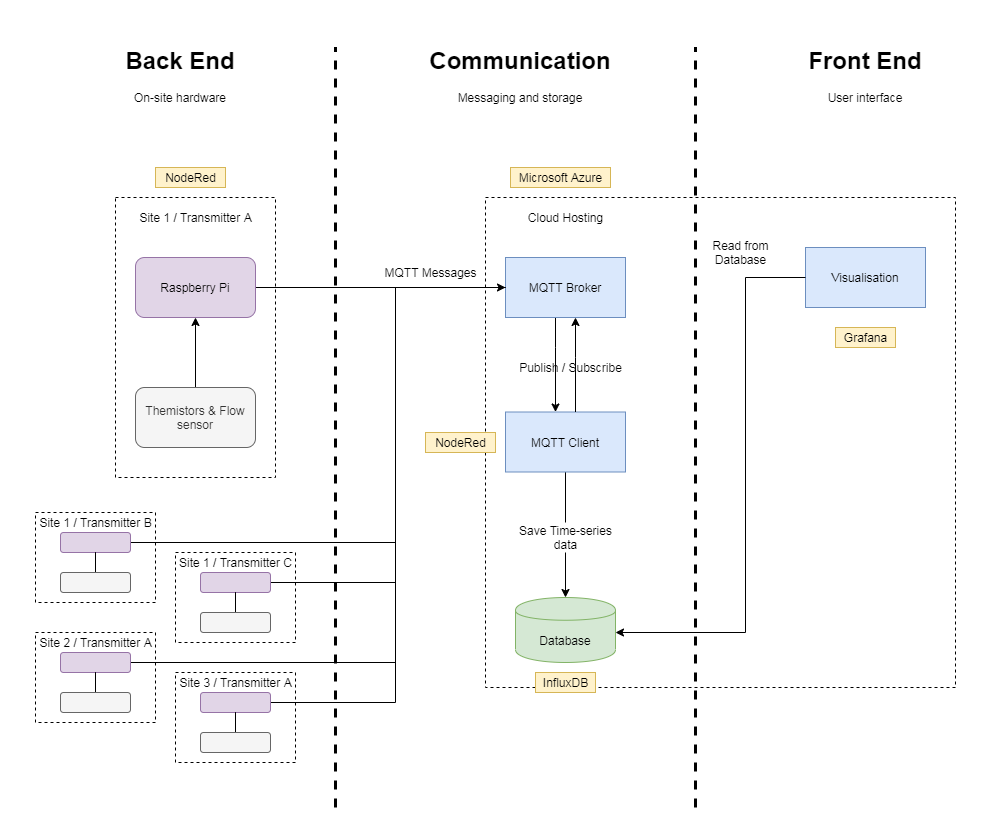

The diagram above was exported from draw.io. Its source (the exported page's mxGraphModel, read from the mxfile embedded in the PNG):
<mxGraphModel dx="2249" dy="823" grid="1" gridSize="10" guides="1" tooltips="1" connect="1" arrows="1" fold="1" page="1" pageScale="1" pageWidth="827" pageHeight="1169" math="0" shadow="0">
  <root>
    <mxCell id="0" />
    <mxCell id="1" parent="0" />
    <mxCell id="KO5914jgpo3kJzEIsXyY-63" value="" style="rounded=0;whiteSpace=wrap;html=1;dashed=1;" parent="1" vertex="1">
      <mxGeometry x="110" y="270" width="470" height="490" as="geometry" />
    </mxCell>
    <mxCell id="KO5914jgpo3kJzEIsXyY-16" value="" style="rounded=0;whiteSpace=wrap;html=1;dashed=1;" parent="1" vertex="1">
      <mxGeometry x="-200" y="625" width="120" height="90" as="geometry" />
    </mxCell>
    <mxCell id="KO5914jgpo3kJzEIsXyY-12" value="" style="rounded=0;whiteSpace=wrap;html=1;dashed=1;" parent="1" vertex="1">
      <mxGeometry x="-260" y="270" width="160" height="280" as="geometry" />
    </mxCell>
    <mxCell id="KO5914jgpo3kJzEIsXyY-20" style="edgeStyle=orthogonalEdgeStyle;rounded=0;orthogonalLoop=1;jettySize=auto;html=1;endArrow=none;endFill=0;" parent="1" source="KO5914jgpo3kJzEIsXyY-2" target="EmqnMG89vFTl3uHL04Bf-3" edge="1">
      <mxGeometry relative="1" as="geometry">
        <Array as="points">
          <mxPoint x="20" y="655" />
          <mxPoint x="20" y="360" />
        </Array>
      </mxGeometry>
    </mxCell>
    <mxCell id="KO5914jgpo3kJzEIsXyY-2" value="" style="rounded=1;whiteSpace=wrap;html=1;fillColor=#e1d5e7;strokeColor=#9673a6;" parent="1" vertex="1">
      <mxGeometry x="-175" y="645" width="70" height="20" as="geometry" />
    </mxCell>
    <mxCell id="EmqnMG89vFTl3uHL04Bf-5" style="edgeStyle=orthogonalEdgeStyle;rounded=0;orthogonalLoop=1;jettySize=auto;html=1;" parent="1" source="EmqnMG89vFTl3uHL04Bf-1" target="EmqnMG89vFTl3uHL04Bf-2" edge="1">
      <mxGeometry relative="1" as="geometry" />
    </mxCell>
    <mxCell id="EmqnMG89vFTl3uHL04Bf-1" value="Themistors &amp;amp; Flow sensor" style="rounded=1;whiteSpace=wrap;html=1;fillColor=#f5f5f5;strokeColor=#666666;fontColor=#333333;" parent="1" vertex="1">
      <mxGeometry x="-240" y="460" width="120" height="60" as="geometry" />
    </mxCell>
    <mxCell id="EmqnMG89vFTl3uHL04Bf-8" style="edgeStyle=orthogonalEdgeStyle;rounded=0;orthogonalLoop=1;jettySize=auto;html=1;" parent="1" source="EmqnMG89vFTl3uHL04Bf-2" target="EmqnMG89vFTl3uHL04Bf-3" edge="1">
      <mxGeometry relative="1" as="geometry">
        <Array as="points" />
      </mxGeometry>
    </mxCell>
    <mxCell id="EmqnMG89vFTl3uHL04Bf-2" value="Raspberry Pi" style="rounded=1;whiteSpace=wrap;html=1;fillColor=#e1d5e7;strokeColor=#9673a6;" parent="1" vertex="1">
      <mxGeometry x="-240" y="330" width="120" height="60" as="geometry" />
    </mxCell>
    <mxCell id="EmqnMG89vFTl3uHL04Bf-11" style="edgeStyle=orthogonalEdgeStyle;rounded=0;orthogonalLoop=1;jettySize=auto;html=1;" parent="1" source="EmqnMG89vFTl3uHL04Bf-3" target="EmqnMG89vFTl3uHL04Bf-4" edge="1">
      <mxGeometry relative="1" as="geometry">
        <Array as="points">
          <mxPoint x="180" y="420" />
          <mxPoint x="180" y="420" />
        </Array>
      </mxGeometry>
    </mxCell>
    <mxCell id="EmqnMG89vFTl3uHL04Bf-3" value="MQTT Broker" style="rounded=0;whiteSpace=wrap;html=1;fillColor=#dae8fc;strokeColor=#6c8ebf;" parent="1" vertex="1">
      <mxGeometry x="130" y="330" width="120" height="60" as="geometry" />
    </mxCell>
    <mxCell id="KO5914jgpo3kJzEIsXyY-6" style="edgeStyle=orthogonalEdgeStyle;rounded=0;orthogonalLoop=1;jettySize=auto;html=1;" parent="1" source="EmqnMG89vFTl3uHL04Bf-12" target="N_C8zmnqulG8eHltfivD-9" edge="1">
      <mxGeometry relative="1" as="geometry">
        <Array as="points" />
        <mxPoint x="190" y="675" as="targetPoint" />
      </mxGeometry>
    </mxCell>
    <mxCell id="WhJ4jgMzGTEI5jCQ6CaK-10" style="rounded=0;orthogonalLoop=1;jettySize=auto;html=1;endArrow=none;endFill=0;" parent="1" source="EmqnMG89vFTl3uHL04Bf-4" target="EmqnMG89vFTl3uHL04Bf-12" edge="1">
      <mxGeometry relative="1" as="geometry" />
    </mxCell>
    <mxCell id="EmqnMG89vFTl3uHL04Bf-4" value="MQTT Client" style="rounded=0;whiteSpace=wrap;html=1;fillColor=#dae8fc;strokeColor=#6c8ebf;" parent="1" vertex="1">
      <mxGeometry x="130" y="484.5" width="120" height="60" as="geometry" />
    </mxCell>
    <mxCell id="EmqnMG89vFTl3uHL04Bf-9" value="MQTT Messages" style="text;html=1;align=center;verticalAlign=middle;resizable=0;points=[];autosize=1;" parent="1" vertex="1">
      <mxGeometry y="335" width="110" height="20" as="geometry" />
    </mxCell>
    <mxCell id="EmqnMG89vFTl3uHL04Bf-10" value="Microsoft Azure" style="text;html=1;align=center;verticalAlign=middle;resizable=0;points=[];autosize=1;fillColor=#fff2cc;strokeColor=#d6b656;" parent="1" vertex="1">
      <mxGeometry x="135" y="240" width="100" height="20" as="geometry" />
    </mxCell>
    <mxCell id="EmqnMG89vFTl3uHL04Bf-13" value="Visualisation" style="rounded=0;whiteSpace=wrap;html=1;fillColor=#dae8fc;strokeColor=#6c8ebf;" parent="1" vertex="1">
      <mxGeometry x="430" y="320" width="120" height="60" as="geometry" />
    </mxCell>
    <mxCell id="EmqnMG89vFTl3uHL04Bf-15" value="Read from&lt;br&gt;Database" style="text;html=1;align=center;verticalAlign=middle;resizable=0;points=[];autosize=1;rotation=0;" parent="1" vertex="1">
      <mxGeometry x="330" y="310" width="70" height="30" as="geometry" />
    </mxCell>
    <mxCell id="EmqnMG89vFTl3uHL04Bf-17" value="Grafana" style="text;html=1;align=center;verticalAlign=middle;resizable=0;points=[];autosize=1;fillColor=#fff2cc;strokeColor=#d6b656;" parent="1" vertex="1">
      <mxGeometry x="460" y="400" width="60" height="20" as="geometry" />
    </mxCell>
    <mxCell id="EmqnMG89vFTl3uHL04Bf-23" value="InfluxDB" style="text;html=1;align=center;verticalAlign=middle;resizable=0;points=[];autosize=1;fillColor=#fff2cc;strokeColor=#d6b656;" parent="1" vertex="1">
      <mxGeometry x="160" y="745" width="60" height="20" as="geometry" />
    </mxCell>
    <mxCell id="EmqnMG89vFTl3uHL04Bf-25" value="NodeRed" style="text;html=1;align=center;verticalAlign=middle;resizable=0;points=[];autosize=1;fillColor=#fff2cc;strokeColor=#d6b656;" parent="1" vertex="1">
      <mxGeometry x="-220" y="240" width="70" height="20" as="geometry" />
    </mxCell>
    <mxCell id="KO5914jgpo3kJzEIsXyY-10" style="edgeStyle=orthogonalEdgeStyle;rounded=0;orthogonalLoop=1;jettySize=auto;html=1;endArrow=classic;endFill=1;" parent="1" edge="1" source="EmqnMG89vFTl3uHL04Bf-13">
      <mxGeometry relative="1" as="geometry">
        <Array as="points">
          <mxPoint x="370" y="350" />
          <mxPoint x="370" y="705" />
        </Array>
        <mxPoint x="240" y="705" as="targetPoint" />
      </mxGeometry>
    </mxCell>
    <mxCell id="EmqnMG89vFTl3uHL04Bf-12" value="Save Time-series&lt;br&gt;data" style="text;html=1;align=center;verticalAlign=middle;resizable=0;points=[];autosize=1;rotation=0;" parent="1" vertex="1">
      <mxGeometry x="135" y="595" width="110" height="30" as="geometry" />
    </mxCell>
    <mxCell id="KO5914jgpo3kJzEIsXyY-18" style="edgeStyle=orthogonalEdgeStyle;rounded=0;orthogonalLoop=1;jettySize=auto;html=1;endArrow=none;endFill=0;" parent="1" source="KO5914jgpo3kJzEIsXyY-17" target="KO5914jgpo3kJzEIsXyY-2" edge="1">
      <mxGeometry relative="1" as="geometry" />
    </mxCell>
    <mxCell id="KO5914jgpo3kJzEIsXyY-17" value="" style="rounded=1;whiteSpace=wrap;html=1;fillColor=#f5f5f5;strokeColor=#666666;fontColor=#333333;" parent="1" vertex="1">
      <mxGeometry x="-175" y="685" width="70" height="20" as="geometry" />
    </mxCell>
    <mxCell id="KO5914jgpo3kJzEIsXyY-21" value="Site 1 / Transmitter C" style="text;html=1;align=center;verticalAlign=middle;resizable=0;points=[];autosize=1;" parent="1" vertex="1">
      <mxGeometry x="-205" y="625" width="130" height="20" as="geometry" />
    </mxCell>
    <mxCell id="KO5914jgpo3kJzEIsXyY-23" value="" style="rounded=0;whiteSpace=wrap;html=1;dashed=1;" parent="1" vertex="1">
      <mxGeometry x="-340" y="585" width="120" height="90" as="geometry" />
    </mxCell>
    <mxCell id="KO5914jgpo3kJzEIsXyY-39" style="edgeStyle=orthogonalEdgeStyle;rounded=0;orthogonalLoop=1;jettySize=auto;html=1;endArrow=none;endFill=0;" parent="1" source="KO5914jgpo3kJzEIsXyY-24" target="EmqnMG89vFTl3uHL04Bf-3" edge="1">
      <mxGeometry relative="1" as="geometry">
        <Array as="points">
          <mxPoint x="20" y="615" />
          <mxPoint x="20" y="360" />
        </Array>
      </mxGeometry>
    </mxCell>
    <mxCell id="KO5914jgpo3kJzEIsXyY-24" value="" style="rounded=1;whiteSpace=wrap;html=1;fillColor=#e1d5e7;strokeColor=#9673a6;" parent="1" vertex="1">
      <mxGeometry x="-315" y="605" width="70" height="20" as="geometry" />
    </mxCell>
    <mxCell id="KO5914jgpo3kJzEIsXyY-25" style="edgeStyle=orthogonalEdgeStyle;rounded=0;orthogonalLoop=1;jettySize=auto;html=1;endArrow=none;endFill=0;" parent="1" source="KO5914jgpo3kJzEIsXyY-26" target="KO5914jgpo3kJzEIsXyY-24" edge="1">
      <mxGeometry relative="1" as="geometry" />
    </mxCell>
    <mxCell id="KO5914jgpo3kJzEIsXyY-26" value="" style="rounded=1;whiteSpace=wrap;html=1;fillColor=#f5f5f5;strokeColor=#666666;fontColor=#333333;" parent="1" vertex="1">
      <mxGeometry x="-315" y="645" width="70" height="20" as="geometry" />
    </mxCell>
    <mxCell id="KO5914jgpo3kJzEIsXyY-27" value="Site 1 / Transmitter B" style="text;html=1;align=center;verticalAlign=middle;resizable=0;points=[];autosize=1;" parent="1" vertex="1">
      <mxGeometry x="-345" y="585" width="130" height="20" as="geometry" />
    </mxCell>
    <mxCell id="KO5914jgpo3kJzEIsXyY-28" value="" style="rounded=0;whiteSpace=wrap;html=1;dashed=1;" parent="1" vertex="1">
      <mxGeometry x="-340" y="705" width="120" height="90" as="geometry" />
    </mxCell>
    <mxCell id="KO5914jgpo3kJzEIsXyY-40" style="edgeStyle=orthogonalEdgeStyle;rounded=0;orthogonalLoop=1;jettySize=auto;html=1;endArrow=none;endFill=0;" parent="1" source="KO5914jgpo3kJzEIsXyY-29" target="EmqnMG89vFTl3uHL04Bf-3" edge="1">
      <mxGeometry relative="1" as="geometry">
        <Array as="points">
          <mxPoint x="20" y="735" />
          <mxPoint x="20" y="360" />
        </Array>
      </mxGeometry>
    </mxCell>
    <mxCell id="KO5914jgpo3kJzEIsXyY-29" value="" style="rounded=1;whiteSpace=wrap;html=1;fillColor=#e1d5e7;strokeColor=#9673a6;" parent="1" vertex="1">
      <mxGeometry x="-315" y="725" width="70" height="20" as="geometry" />
    </mxCell>
    <mxCell id="KO5914jgpo3kJzEIsXyY-30" style="edgeStyle=orthogonalEdgeStyle;rounded=0;orthogonalLoop=1;jettySize=auto;html=1;endArrow=none;endFill=0;" parent="1" source="KO5914jgpo3kJzEIsXyY-31" target="KO5914jgpo3kJzEIsXyY-29" edge="1">
      <mxGeometry relative="1" as="geometry" />
    </mxCell>
    <mxCell id="KO5914jgpo3kJzEIsXyY-31" value="" style="rounded=1;whiteSpace=wrap;html=1;fillColor=#f5f5f5;strokeColor=#666666;fontColor=#333333;" parent="1" vertex="1">
      <mxGeometry x="-315" y="765" width="70" height="20" as="geometry" />
    </mxCell>
    <mxCell id="KO5914jgpo3kJzEIsXyY-32" value="Site 2 / Transmitter A" style="text;html=1;align=center;verticalAlign=middle;resizable=0;points=[];autosize=1;" parent="1" vertex="1">
      <mxGeometry x="-345" y="705" width="130" height="20" as="geometry" />
    </mxCell>
    <mxCell id="KO5914jgpo3kJzEIsXyY-33" value="" style="rounded=0;whiteSpace=wrap;html=1;dashed=1;" parent="1" vertex="1">
      <mxGeometry x="-200" y="745" width="120" height="90" as="geometry" />
    </mxCell>
    <mxCell id="KO5914jgpo3kJzEIsXyY-41" style="edgeStyle=orthogonalEdgeStyle;rounded=0;orthogonalLoop=1;jettySize=auto;html=1;endArrow=none;endFill=0;" parent="1" source="KO5914jgpo3kJzEIsXyY-34" target="EmqnMG89vFTl3uHL04Bf-3" edge="1">
      <mxGeometry relative="1" as="geometry">
        <Array as="points">
          <mxPoint x="20" y="775" />
          <mxPoint x="20" y="360" />
        </Array>
      </mxGeometry>
    </mxCell>
    <mxCell id="KO5914jgpo3kJzEIsXyY-34" value="" style="rounded=1;whiteSpace=wrap;html=1;fillColor=#e1d5e7;strokeColor=#9673a6;" parent="1" vertex="1">
      <mxGeometry x="-175" y="765" width="70" height="20" as="geometry" />
    </mxCell>
    <mxCell id="KO5914jgpo3kJzEIsXyY-35" style="edgeStyle=orthogonalEdgeStyle;rounded=0;orthogonalLoop=1;jettySize=auto;html=1;endArrow=none;endFill=0;" parent="1" source="KO5914jgpo3kJzEIsXyY-36" target="KO5914jgpo3kJzEIsXyY-34" edge="1">
      <mxGeometry relative="1" as="geometry" />
    </mxCell>
    <mxCell id="KO5914jgpo3kJzEIsXyY-36" value="" style="rounded=1;whiteSpace=wrap;html=1;fillColor=#f5f5f5;strokeColor=#666666;fontColor=#333333;" parent="1" vertex="1">
      <mxGeometry x="-175" y="805" width="70" height="20" as="geometry" />
    </mxCell>
    <mxCell id="KO5914jgpo3kJzEIsXyY-37" value="Site 3 / Transmitter A" style="text;html=1;align=center;verticalAlign=middle;resizable=0;points=[];autosize=1;" parent="1" vertex="1">
      <mxGeometry x="-205" y="745" width="130" height="20" as="geometry" />
    </mxCell>
    <mxCell id="KO5914jgpo3kJzEIsXyY-38" value="Site 1 / Transmitter A" style="text;html=1;align=center;verticalAlign=middle;resizable=0;points=[];autosize=1;" parent="1" vertex="1">
      <mxGeometry x="-245" y="280" width="130" height="20" as="geometry" />
    </mxCell>
    <mxCell id="KO5914jgpo3kJzEIsXyY-59" value="Publish / Subscribe" style="text;html=1;align=center;verticalAlign=middle;resizable=0;points=[];autosize=1;" parent="1" vertex="1">
      <mxGeometry x="135" y="430" width="120" height="20" as="geometry" />
    </mxCell>
    <mxCell id="KO5914jgpo3kJzEIsXyY-61" style="edgeStyle=orthogonalEdgeStyle;rounded=0;orthogonalLoop=1;jettySize=auto;html=1;" parent="1" source="EmqnMG89vFTl3uHL04Bf-4" target="EmqnMG89vFTl3uHL04Bf-3" edge="1">
      <mxGeometry relative="1" as="geometry">
        <mxPoint x="220" y="400" as="sourcePoint" />
        <mxPoint x="220" y="525" as="targetPoint" />
        <Array as="points">
          <mxPoint x="200" y="430" />
          <mxPoint x="200" y="430" />
        </Array>
      </mxGeometry>
    </mxCell>
    <mxCell id="KO5914jgpo3kJzEIsXyY-64" value="Cloud Hosting" style="text;html=1;align=center;verticalAlign=middle;resizable=0;points=[];autosize=1;" parent="1" vertex="1">
      <mxGeometry x="145" y="280" width="90" height="20" as="geometry" />
    </mxCell>
    <mxCell id="N_C8zmnqulG8eHltfivD-1" value="&lt;h1&gt;Back End&lt;/h1&gt;On-site hardware" style="text;html=1;strokeColor=none;fillColor=none;align=center;verticalAlign=middle;whiteSpace=wrap;rounded=0;" parent="1" vertex="1">
      <mxGeometry x="-300" y="110" width="210" height="60" as="geometry" />
    </mxCell>
    <mxCell id="N_C8zmnqulG8eHltfivD-2" value="&lt;h1&gt;Communication&lt;/h1&gt;Messaging and storage" style="text;html=1;strokeColor=none;fillColor=none;align=center;verticalAlign=middle;whiteSpace=wrap;rounded=0;" parent="1" vertex="1">
      <mxGeometry x="40" y="110" width="210" height="60" as="geometry" />
    </mxCell>
    <mxCell id="N_C8zmnqulG8eHltfivD-3" value="" style="endArrow=none;dashed=1;html=1;strokeWidth=3;" parent="1" edge="1">
      <mxGeometry width="50" height="50" relative="1" as="geometry">
        <mxPoint x="-40" y="880" as="sourcePoint" />
        <mxPoint x="-40" y="120" as="targetPoint" />
      </mxGeometry>
    </mxCell>
    <mxCell id="N_C8zmnqulG8eHltfivD-4" value="" style="endArrow=none;dashed=1;html=1;strokeWidth=3;" parent="1" edge="1">
      <mxGeometry width="50" height="50" relative="1" as="geometry">
        <mxPoint x="320" y="880" as="sourcePoint" />
        <mxPoint x="320" y="120" as="targetPoint" />
      </mxGeometry>
    </mxCell>
    <mxCell id="N_C8zmnqulG8eHltfivD-7" value="NodeRed" style="text;html=1;align=center;verticalAlign=middle;resizable=0;points=[];autosize=1;fillColor=#fff2cc;strokeColor=#d6b656;" parent="1" vertex="1">
      <mxGeometry x="50" y="505" width="70" height="20" as="geometry" />
    </mxCell>
    <mxCell id="N_C8zmnqulG8eHltfivD-8" value="&lt;h1&gt;Front End&lt;/h1&gt;&lt;div&gt;User interface&lt;/div&gt;" style="text;html=1;strokeColor=none;fillColor=none;align=center;verticalAlign=middle;whiteSpace=wrap;rounded=0;" parent="1" vertex="1">
      <mxGeometry x="385" y="110" width="210" height="60" as="geometry" />
    </mxCell>
    <mxCell id="N_C8zmnqulG8eHltfivD-9" value="Database" style="shape=cylinder;whiteSpace=wrap;html=1;boundedLbl=1;backgroundOutline=1;align=center;fillColor=#d5e8d4;strokeColor=#82b366;" parent="1" vertex="1">
      <mxGeometry x="140" y="670" width="100" height="65" as="geometry" />
    </mxCell>
  </root>
</mxGraphModel>